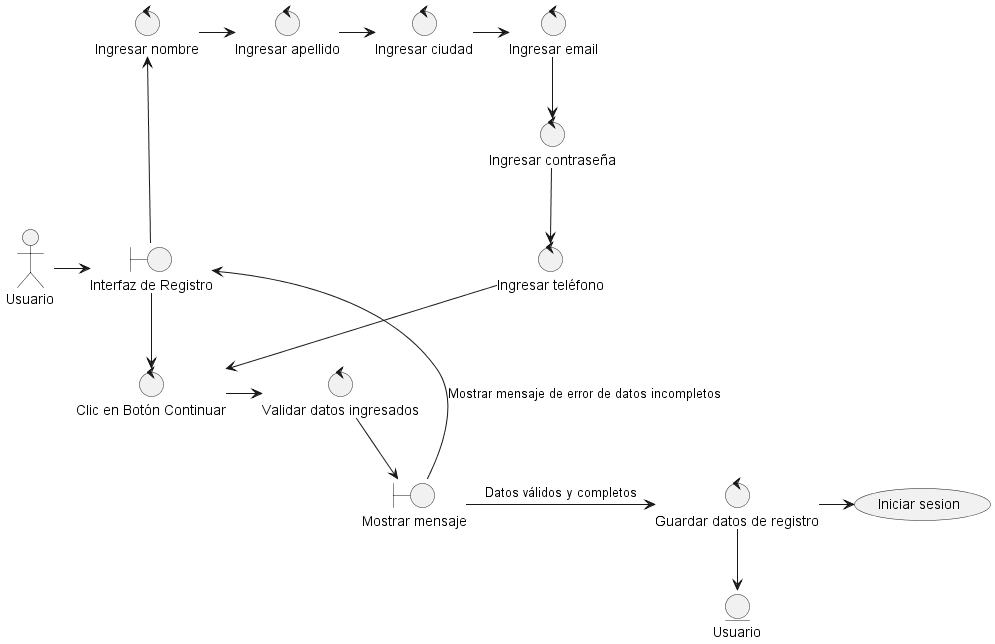

The diagram above was rendered by PlantUML. Its source (embedded in the PNG):
@startuml

actor Usuario as usuario
boundary "Interfaz de Registro" as feRegistro

usuario -> feRegistro

control "Ingresar nombre" as ingresarNombre
control "Ingresar apellido" as ingresarApellido
control "Ingresar ciudad" as ingresarCiudad
control "Ingresar email" as ingresarEmail
control "Ingresar contraseña" as ingresarContraseña
control "Ingresar teléfono" as ingresarTeléfono

feRegistro -up-> ingresarNombre
ingresarNombre -> ingresarApellido
ingresarApellido -> ingresarCiudad
ingresarCiudad -> ingresarEmail
ingresarEmail -down-> ingresarContraseña
ingresarContraseña -down-> ingresarTeléfono

control "Clic en Botón Continuar" as botonContinuar

ingresarTeléfono -down-> botonContinuar
feRegistro --> botonContinuar

control "Validar datos ingresados" as validarDatos
boundary "Mostrar mensaje" as mostrarError
control "Guardar datos de registro" as guardarDatosRegistro
entity "Usuario" as entidadUsuario

botonContinuar -> validarDatos
validarDatos -down-> mostrarError
mostrarError -down-> feRegistro : Mostrar mensaje de error de datos incompletos 
mostrarError -right-> guardarDatosRegistro : Datos válidos y completos
guardarDatosRegistro -down-> entidadUsuario


usecase (Iniciar sesion) as  fesesion


guardarDatosRegistro -> fesesion

@enduml